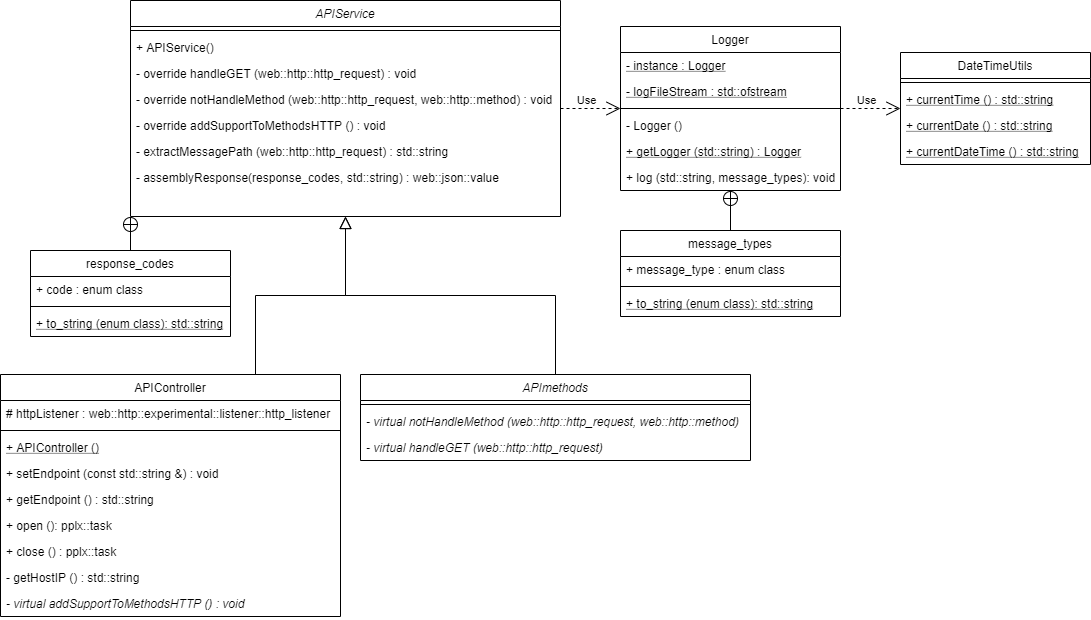

The diagram above was exported from draw.io. Its source (the exported page's mxGraphModel, read from the mxfile embedded in the PNG):
<mxGraphModel dx="1017" dy="520" grid="1" gridSize="10" guides="1" tooltips="1" connect="1" arrows="1" fold="1" page="1" pageScale="1" pageWidth="1169" pageHeight="827" math="0" shadow="0">
  <root>
    <mxCell id="WIyWlLk6GJQsqaUBKTNV-0" />
    <mxCell id="WIyWlLk6GJQsqaUBKTNV-1" parent="WIyWlLk6GJQsqaUBKTNV-0" />
    <mxCell id="zkfFHV4jXpPFQw0GAbJ--0" value="APIService" style="swimlane;fontStyle=2;align=center;verticalAlign=top;childLayout=stackLayout;horizontal=1;startSize=26;horizontalStack=0;resizeParent=1;resizeLast=0;collapsible=1;marginBottom=0;rounded=0;shadow=0;strokeWidth=1;" parent="WIyWlLk6GJQsqaUBKTNV-1" vertex="1">
      <mxGeometry x="170" y="40" width="430" height="216" as="geometry">
        <mxRectangle x="230" y="140" width="160" height="26" as="alternateBounds" />
      </mxGeometry>
    </mxCell>
    <mxCell id="zkfFHV4jXpPFQw0GAbJ--4" value="" style="line;html=1;strokeWidth=1;align=left;verticalAlign=middle;spacingTop=-1;spacingLeft=3;spacingRight=3;rotatable=0;labelPosition=right;points=[];portConstraint=eastwest;" parent="zkfFHV4jXpPFQw0GAbJ--0" vertex="1">
      <mxGeometry y="26" width="430" height="8" as="geometry" />
    </mxCell>
    <mxCell id="zkfFHV4jXpPFQw0GAbJ--5" value="+ APIService()" style="text;align=left;verticalAlign=top;spacingLeft=4;spacingRight=4;overflow=hidden;rotatable=0;points=[[0,0.5],[1,0.5]];portConstraint=eastwest;" parent="zkfFHV4jXpPFQw0GAbJ--0" vertex="1">
      <mxGeometry y="34" width="430" height="26" as="geometry" />
    </mxCell>
    <mxCell id="tsETrAxZ91uNFDC2JJ6T-10" value="- override handleGET (web::http::http_request) : void" style="text;align=left;verticalAlign=top;spacingLeft=4;spacingRight=4;overflow=hidden;rotatable=0;points=[[0,0.5],[1,0.5]];portConstraint=eastwest;" parent="zkfFHV4jXpPFQw0GAbJ--0" vertex="1">
      <mxGeometry y="60" width="430" height="26" as="geometry" />
    </mxCell>
    <mxCell id="tsETrAxZ91uNFDC2JJ6T-9" value="- override notHandleMethod (web::http::http_request, web::http::method) : void" style="text;align=left;verticalAlign=top;spacingLeft=4;spacingRight=4;overflow=hidden;rotatable=0;points=[[0,0.5],[1,0.5]];portConstraint=eastwest;" parent="zkfFHV4jXpPFQw0GAbJ--0" vertex="1">
      <mxGeometry y="86" width="430" height="26" as="geometry" />
    </mxCell>
    <mxCell id="tsETrAxZ91uNFDC2JJ6T-11" value="- override addSupportToMethodsHTTP () : void" style="text;align=left;verticalAlign=top;spacingLeft=4;spacingRight=4;overflow=hidden;rotatable=0;points=[[0,0.5],[1,0.5]];portConstraint=eastwest;" parent="zkfFHV4jXpPFQw0GAbJ--0" vertex="1">
      <mxGeometry y="112" width="430" height="26" as="geometry" />
    </mxCell>
    <mxCell id="tsETrAxZ91uNFDC2JJ6T-12" value="- extractMessagePath (web::http::http_request) : std::string" style="text;align=left;verticalAlign=top;spacingLeft=4;spacingRight=4;overflow=hidden;rotatable=0;points=[[0,0.5],[1,0.5]];portConstraint=eastwest;" parent="zkfFHV4jXpPFQw0GAbJ--0" vertex="1">
      <mxGeometry y="138" width="430" height="26" as="geometry" />
    </mxCell>
    <mxCell id="tsETrAxZ91uNFDC2JJ6T-13" value="- assemblyResponse(response_codes, std::string) : web::json::value" style="text;align=left;verticalAlign=top;spacingLeft=4;spacingRight=4;overflow=hidden;rotatable=0;points=[[0,0.5],[1,0.5]];portConstraint=eastwest;" parent="zkfFHV4jXpPFQw0GAbJ--0" vertex="1">
      <mxGeometry y="164" width="430" height="26" as="geometry" />
    </mxCell>
    <mxCell id="zkfFHV4jXpPFQw0GAbJ--6" value="APIController" style="swimlane;fontStyle=0;align=center;verticalAlign=top;childLayout=stackLayout;horizontal=1;startSize=26;horizontalStack=0;resizeParent=1;resizeLast=0;collapsible=1;marginBottom=0;rounded=0;shadow=0;strokeWidth=1;" parent="WIyWlLk6GJQsqaUBKTNV-1" vertex="1">
      <mxGeometry x="40" y="414" width="340" height="242" as="geometry">
        <mxRectangle x="130" y="380" width="160" height="26" as="alternateBounds" />
      </mxGeometry>
    </mxCell>
    <mxCell id="zkfFHV4jXpPFQw0GAbJ--7" value="# httpListener : web::http::experimental::listener::http_listener" style="text;align=left;verticalAlign=top;spacingLeft=4;spacingRight=4;overflow=hidden;rotatable=0;points=[[0,0.5],[1,0.5]];portConstraint=eastwest;" parent="zkfFHV4jXpPFQw0GAbJ--6" vertex="1">
      <mxGeometry y="26" width="340" height="26" as="geometry" />
    </mxCell>
    <mxCell id="zkfFHV4jXpPFQw0GAbJ--9" value="" style="line;html=1;strokeWidth=1;align=left;verticalAlign=middle;spacingTop=-1;spacingLeft=3;spacingRight=3;rotatable=0;labelPosition=right;points=[];portConstraint=eastwest;" parent="zkfFHV4jXpPFQw0GAbJ--6" vertex="1">
      <mxGeometry y="52" width="340" height="8" as="geometry" />
    </mxCell>
    <mxCell id="tsETrAxZ91uNFDC2JJ6T-8" value="+ APIController ()" style="text;align=left;verticalAlign=top;spacingLeft=4;spacingRight=4;overflow=hidden;rotatable=0;points=[[0,0.5],[1,0.5]];portConstraint=eastwest;fontStyle=4" parent="zkfFHV4jXpPFQw0GAbJ--6" vertex="1">
      <mxGeometry y="60" width="340" height="26" as="geometry" />
    </mxCell>
    <mxCell id="tsETrAxZ91uNFDC2JJ6T-2" value="+ setEndpoint (const std::string &amp;) : void" style="text;align=left;verticalAlign=top;spacingLeft=4;spacingRight=4;overflow=hidden;rotatable=0;points=[[0,0.5],[1,0.5]];portConstraint=eastwest;" parent="zkfFHV4jXpPFQw0GAbJ--6" vertex="1">
      <mxGeometry y="86" width="340" height="26" as="geometry" />
    </mxCell>
    <mxCell id="zkfFHV4jXpPFQw0GAbJ--11" value="+ getEndpoint () : std::string" style="text;align=left;verticalAlign=top;spacingLeft=4;spacingRight=4;overflow=hidden;rotatable=0;points=[[0,0.5],[1,0.5]];portConstraint=eastwest;" parent="zkfFHV4jXpPFQw0GAbJ--6" vertex="1">
      <mxGeometry y="112" width="340" height="26" as="geometry" />
    </mxCell>
    <mxCell id="tsETrAxZ91uNFDC2JJ6T-4" value="+ open (): pplx::task" style="text;align=left;verticalAlign=top;spacingLeft=4;spacingRight=4;overflow=hidden;rotatable=0;points=[[0,0.5],[1,0.5]];portConstraint=eastwest;" parent="zkfFHV4jXpPFQw0GAbJ--6" vertex="1">
      <mxGeometry y="138" width="340" height="26" as="geometry" />
    </mxCell>
    <mxCell id="tsETrAxZ91uNFDC2JJ6T-7" value="+ close () : pplx::task" style="text;align=left;verticalAlign=top;spacingLeft=4;spacingRight=4;overflow=hidden;rotatable=0;points=[[0,0.5],[1,0.5]];portConstraint=eastwest;" parent="zkfFHV4jXpPFQw0GAbJ--6" vertex="1">
      <mxGeometry y="164" width="340" height="26" as="geometry" />
    </mxCell>
    <mxCell id="zkfFHV4jXpPFQw0GAbJ--10" value="- getHostIP () : std::string" style="text;align=left;verticalAlign=top;spacingLeft=4;spacingRight=4;overflow=hidden;rotatable=0;points=[[0,0.5],[1,0.5]];portConstraint=eastwest;fontStyle=0" parent="zkfFHV4jXpPFQw0GAbJ--6" vertex="1">
      <mxGeometry y="190" width="340" height="26" as="geometry" />
    </mxCell>
    <mxCell id="tsETrAxZ91uNFDC2JJ6T-3" value="- virtual addSupportToMethodsHTTP () : void" style="text;align=left;verticalAlign=top;spacingLeft=4;spacingRight=4;overflow=hidden;rotatable=0;points=[[0,0.5],[1,0.5]];portConstraint=eastwest;fontStyle=2" parent="zkfFHV4jXpPFQw0GAbJ--6" vertex="1">
      <mxGeometry y="216" width="340" height="26" as="geometry" />
    </mxCell>
    <mxCell id="zkfFHV4jXpPFQw0GAbJ--12" value="" style="endArrow=block;endSize=10;endFill=0;shadow=0;strokeWidth=1;rounded=0;edgeStyle=elbowEdgeStyle;elbow=vertical;exitX=0.75;exitY=0;exitDx=0;exitDy=0;" parent="WIyWlLk6GJQsqaUBKTNV-1" source="zkfFHV4jXpPFQw0GAbJ--6" target="zkfFHV4jXpPFQw0GAbJ--0" edge="1">
      <mxGeometry width="160" relative="1" as="geometry">
        <mxPoint x="190" y="203" as="sourcePoint" />
        <mxPoint x="190" y="203" as="targetPoint" />
      </mxGeometry>
    </mxCell>
    <mxCell id="zkfFHV4jXpPFQw0GAbJ--13" value="Logger" style="swimlane;fontStyle=0;align=center;verticalAlign=top;childLayout=stackLayout;horizontal=1;startSize=26;horizontalStack=0;resizeParent=1;resizeLast=0;collapsible=1;marginBottom=0;rounded=0;shadow=0;strokeWidth=1;" parent="WIyWlLk6GJQsqaUBKTNV-1" vertex="1">
      <mxGeometry x="660" y="66" width="220" height="164" as="geometry">
        <mxRectangle x="340" y="380" width="170" height="26" as="alternateBounds" />
      </mxGeometry>
    </mxCell>
    <mxCell id="tsETrAxZ91uNFDC2JJ6T-20" value="- instance : Logger" style="text;align=left;verticalAlign=top;spacingLeft=4;spacingRight=4;overflow=hidden;rotatable=0;points=[[0,0.5],[1,0.5]];portConstraint=eastwest;fontStyle=4" parent="zkfFHV4jXpPFQw0GAbJ--13" vertex="1">
      <mxGeometry y="26" width="220" height="26" as="geometry" />
    </mxCell>
    <mxCell id="tsETrAxZ91uNFDC2JJ6T-21" value="- logFileStream : std::ofstream" style="text;align=left;verticalAlign=top;spacingLeft=4;spacingRight=4;overflow=hidden;rotatable=0;points=[[0,0.5],[1,0.5]];portConstraint=eastwest;fontStyle=4" parent="zkfFHV4jXpPFQw0GAbJ--13" vertex="1">
      <mxGeometry y="52" width="220" height="26" as="geometry" />
    </mxCell>
    <mxCell id="zkfFHV4jXpPFQw0GAbJ--15" value="" style="line;html=1;strokeWidth=1;align=left;verticalAlign=middle;spacingTop=-1;spacingLeft=3;spacingRight=3;rotatable=0;labelPosition=right;points=[];portConstraint=eastwest;" parent="zkfFHV4jXpPFQw0GAbJ--13" vertex="1">
      <mxGeometry y="78" width="220" height="8" as="geometry" />
    </mxCell>
    <mxCell id="tsETrAxZ91uNFDC2JJ6T-1" value="- Logger ()" style="text;align=left;verticalAlign=top;spacingLeft=4;spacingRight=4;overflow=hidden;rotatable=0;points=[[0,0.5],[1,0.5]];portConstraint=eastwest;" parent="zkfFHV4jXpPFQw0GAbJ--13" vertex="1">
      <mxGeometry y="86" width="220" height="26" as="geometry" />
    </mxCell>
    <mxCell id="zkfFHV4jXpPFQw0GAbJ--14" value="+ getLogger (std::string) : Logger" style="text;align=left;verticalAlign=top;spacingLeft=4;spacingRight=4;overflow=hidden;rotatable=0;points=[[0,0.5],[1,0.5]];portConstraint=eastwest;fontStyle=4" parent="zkfFHV4jXpPFQw0GAbJ--13" vertex="1">
      <mxGeometry y="112" width="220" height="26" as="geometry" />
    </mxCell>
    <mxCell id="tsETrAxZ91uNFDC2JJ6T-23" value="+ log (std::string, message_types): void" style="text;align=left;verticalAlign=top;spacingLeft=4;spacingRight=4;overflow=hidden;rotatable=0;points=[[0,0.5],[1,0.5]];portConstraint=eastwest;" parent="zkfFHV4jXpPFQw0GAbJ--13" vertex="1">
      <mxGeometry y="138" width="220" height="26" as="geometry" />
    </mxCell>
    <mxCell id="tsETrAxZ91uNFDC2JJ6T-14" value="APImethods" style="swimlane;fontStyle=2;align=center;verticalAlign=top;childLayout=stackLayout;horizontal=1;startSize=26;horizontalStack=0;resizeParent=1;resizeLast=0;collapsible=1;marginBottom=0;rounded=0;shadow=0;strokeWidth=1;" parent="WIyWlLk6GJQsqaUBKTNV-1" vertex="1">
      <mxGeometry x="400" y="414" width="390" height="86" as="geometry">
        <mxRectangle x="340" y="380" width="170" height="26" as="alternateBounds" />
      </mxGeometry>
    </mxCell>
    <mxCell id="tsETrAxZ91uNFDC2JJ6T-15" value="" style="line;html=1;strokeWidth=1;align=left;verticalAlign=middle;spacingTop=-1;spacingLeft=3;spacingRight=3;rotatable=0;labelPosition=right;points=[];portConstraint=eastwest;" parent="tsETrAxZ91uNFDC2JJ6T-14" vertex="1">
      <mxGeometry y="26" width="390" height="8" as="geometry" />
    </mxCell>
    <mxCell id="tsETrAxZ91uNFDC2JJ6T-16" value="- virtual notHandleMethod (web::http::http_request, web::http::method)" style="text;align=left;verticalAlign=top;spacingLeft=4;spacingRight=4;overflow=hidden;rotatable=0;points=[[0,0.5],[1,0.5]];portConstraint=eastwest;fontStyle=2" parent="tsETrAxZ91uNFDC2JJ6T-14" vertex="1">
      <mxGeometry y="34" width="390" height="26" as="geometry" />
    </mxCell>
    <mxCell id="tsETrAxZ91uNFDC2JJ6T-17" value="- virtual handleGET (web::http::http_request)" style="text;align=left;verticalAlign=top;spacingLeft=4;spacingRight=4;overflow=hidden;rotatable=0;points=[[0,0.5],[1,0.5]];portConstraint=eastwest;fontStyle=2" parent="tsETrAxZ91uNFDC2JJ6T-14" vertex="1">
      <mxGeometry y="60" width="390" height="26" as="geometry" />
    </mxCell>
    <mxCell id="tsETrAxZ91uNFDC2JJ6T-19" value="Use" style="endArrow=open;endSize=12;dashed=1;html=1;" parent="WIyWlLk6GJQsqaUBKTNV-1" source="zkfFHV4jXpPFQw0GAbJ--0" target="zkfFHV4jXpPFQw0GAbJ--13" edge="1">
      <mxGeometry x="-0.1429" y="8" width="160" relative="1" as="geometry">
        <mxPoint x="550" y="180" as="sourcePoint" />
        <mxPoint x="710" y="180" as="targetPoint" />
        <mxPoint as="offset" />
      </mxGeometry>
    </mxCell>
    <mxCell id="tsETrAxZ91uNFDC2JJ6T-25" value="" style="endArrow=none;startArrow=circlePlus;endFill=0;startFill=0;endSize=8;html=1;" parent="WIyWlLk6GJQsqaUBKTNV-1" source="zkfFHV4jXpPFQw0GAbJ--13" target="tsETrAxZ91uNFDC2JJ6T-26" edge="1">
      <mxGeometry width="160" relative="1" as="geometry">
        <mxPoint x="330" y="290" as="sourcePoint" />
        <mxPoint x="490" y="290" as="targetPoint" />
      </mxGeometry>
    </mxCell>
    <mxCell id="tsETrAxZ91uNFDC2JJ6T-26" value="message_types" style="swimlane;fontStyle=0;align=center;verticalAlign=top;childLayout=stackLayout;horizontal=1;startSize=26;horizontalStack=0;resizeParent=1;resizeLast=0;collapsible=1;marginBottom=0;rounded=0;shadow=0;strokeWidth=1;" parent="WIyWlLk6GJQsqaUBKTNV-1" vertex="1">
      <mxGeometry x="660" y="270" width="220" height="86" as="geometry">
        <mxRectangle x="340" y="380" width="170" height="26" as="alternateBounds" />
      </mxGeometry>
    </mxCell>
    <mxCell id="tsETrAxZ91uNFDC2JJ6T-24" value="+ message_type : enum class" style="text;align=left;verticalAlign=top;spacingLeft=4;spacingRight=4;overflow=hidden;rotatable=0;points=[[0,0.5],[1,0.5]];portConstraint=eastwest;fontStyle=0" parent="tsETrAxZ91uNFDC2JJ6T-26" vertex="1">
      <mxGeometry y="26" width="220" height="26" as="geometry" />
    </mxCell>
    <mxCell id="tsETrAxZ91uNFDC2JJ6T-30" value="" style="line;html=1;strokeWidth=1;align=left;verticalAlign=middle;spacingTop=-1;spacingLeft=3;spacingRight=3;rotatable=0;labelPosition=right;points=[];portConstraint=eastwest;" parent="tsETrAxZ91uNFDC2JJ6T-26" vertex="1">
      <mxGeometry y="52" width="220" height="8" as="geometry" />
    </mxCell>
    <mxCell id="tsETrAxZ91uNFDC2JJ6T-34" value="+ to_string (enum class): std::string" style="text;align=left;verticalAlign=top;spacingLeft=4;spacingRight=4;overflow=hidden;rotatable=0;points=[[0,0.5],[1,0.5]];portConstraint=eastwest;fontStyle=4" parent="tsETrAxZ91uNFDC2JJ6T-26" vertex="1">
      <mxGeometry y="60" width="220" height="26" as="geometry" />
    </mxCell>
    <mxCell id="tsETrAxZ91uNFDC2JJ6T-35" value="" style="endArrow=block;endSize=10;endFill=0;shadow=0;strokeWidth=1;rounded=0;edgeStyle=elbowEdgeStyle;elbow=vertical;exitX=0.5;exitY=0;exitDx=0;exitDy=0;" parent="WIyWlLk6GJQsqaUBKTNV-1" source="tsETrAxZ91uNFDC2JJ6T-14" target="zkfFHV4jXpPFQw0GAbJ--0" edge="1">
      <mxGeometry width="160" relative="1" as="geometry">
        <mxPoint x="210" y="370" as="sourcePoint" />
        <mxPoint x="260" y="266" as="targetPoint" />
      </mxGeometry>
    </mxCell>
    <mxCell id="tsETrAxZ91uNFDC2JJ6T-50" value="DateTimeUtils" style="swimlane;fontStyle=0;align=center;verticalAlign=top;childLayout=stackLayout;horizontal=1;startSize=26;horizontalStack=0;resizeParent=1;resizeLast=0;collapsible=1;marginBottom=0;rounded=0;shadow=0;strokeWidth=1;" parent="WIyWlLk6GJQsqaUBKTNV-1" vertex="1">
      <mxGeometry x="940" y="92" width="190" height="112" as="geometry">
        <mxRectangle x="340" y="380" width="170" height="26" as="alternateBounds" />
      </mxGeometry>
    </mxCell>
    <mxCell id="tsETrAxZ91uNFDC2JJ6T-52" value="" style="line;html=1;strokeWidth=1;align=left;verticalAlign=middle;spacingTop=-1;spacingLeft=3;spacingRight=3;rotatable=0;labelPosition=right;points=[];portConstraint=eastwest;" parent="tsETrAxZ91uNFDC2JJ6T-50" vertex="1">
      <mxGeometry y="26" width="190" height="8" as="geometry" />
    </mxCell>
    <mxCell id="tsETrAxZ91uNFDC2JJ6T-53" value="+ currentTime () : std::string" style="text;align=left;verticalAlign=top;spacingLeft=4;spacingRight=4;overflow=hidden;rotatable=0;points=[[0,0.5],[1,0.5]];portConstraint=eastwest;fontStyle=4" parent="tsETrAxZ91uNFDC2JJ6T-50" vertex="1">
      <mxGeometry y="34" width="190" height="26" as="geometry" />
    </mxCell>
    <mxCell id="tsETrAxZ91uNFDC2JJ6T-55" value="+ currentDate () : std::string" style="text;align=left;verticalAlign=top;spacingLeft=4;spacingRight=4;overflow=hidden;rotatable=0;points=[[0,0.5],[1,0.5]];portConstraint=eastwest;fontStyle=4" parent="tsETrAxZ91uNFDC2JJ6T-50" vertex="1">
      <mxGeometry y="60" width="190" height="26" as="geometry" />
    </mxCell>
    <mxCell id="tsETrAxZ91uNFDC2JJ6T-56" value="+ currentDateTime () : std::string" style="text;align=left;verticalAlign=top;spacingLeft=4;spacingRight=4;overflow=hidden;rotatable=0;points=[[0,0.5],[1,0.5]];portConstraint=eastwest;fontStyle=4" parent="tsETrAxZ91uNFDC2JJ6T-50" vertex="1">
      <mxGeometry y="86" width="190" height="26" as="geometry" />
    </mxCell>
    <mxCell id="tsETrAxZ91uNFDC2JJ6T-54" value="Use" style="endArrow=open;endSize=12;dashed=1;html=1;" parent="WIyWlLk6GJQsqaUBKTNV-1" source="zkfFHV4jXpPFQw0GAbJ--13" target="tsETrAxZ91uNFDC2JJ6T-50" edge="1">
      <mxGeometry x="-0.1429" y="8" width="160" relative="1" as="geometry">
        <mxPoint x="620" y="158" as="sourcePoint" />
        <mxPoint x="690" y="158" as="targetPoint" />
        <mxPoint as="offset" />
      </mxGeometry>
    </mxCell>
    <mxCell id="IhjE_AlQMCC7-vrTmYeM-0" value="response_codes" style="swimlane;fontStyle=0;align=center;verticalAlign=top;childLayout=stackLayout;horizontal=1;startSize=26;horizontalStack=0;resizeParent=1;resizeLast=0;collapsible=1;marginBottom=0;rounded=0;shadow=0;strokeWidth=1;" vertex="1" parent="WIyWlLk6GJQsqaUBKTNV-1">
      <mxGeometry x="70" y="290" width="200" height="86" as="geometry">
        <mxRectangle x="340" y="380" width="170" height="26" as="alternateBounds" />
      </mxGeometry>
    </mxCell>
    <mxCell id="IhjE_AlQMCC7-vrTmYeM-1" value="+ code : enum class" style="text;align=left;verticalAlign=top;spacingLeft=4;spacingRight=4;overflow=hidden;rotatable=0;points=[[0,0.5],[1,0.5]];portConstraint=eastwest;fontStyle=0" vertex="1" parent="IhjE_AlQMCC7-vrTmYeM-0">
      <mxGeometry y="26" width="200" height="26" as="geometry" />
    </mxCell>
    <mxCell id="IhjE_AlQMCC7-vrTmYeM-2" value="" style="line;html=1;strokeWidth=1;align=left;verticalAlign=middle;spacingTop=-1;spacingLeft=3;spacingRight=3;rotatable=0;labelPosition=right;points=[];portConstraint=eastwest;" vertex="1" parent="IhjE_AlQMCC7-vrTmYeM-0">
      <mxGeometry y="52" width="200" height="8" as="geometry" />
    </mxCell>
    <mxCell id="IhjE_AlQMCC7-vrTmYeM-3" value="+ to_string (enum class): std::string" style="text;align=left;verticalAlign=top;spacingLeft=4;spacingRight=4;overflow=hidden;rotatable=0;points=[[0,0.5],[1,0.5]];portConstraint=eastwest;fontStyle=4" vertex="1" parent="IhjE_AlQMCC7-vrTmYeM-0">
      <mxGeometry y="60" width="200" height="26" as="geometry" />
    </mxCell>
    <mxCell id="IhjE_AlQMCC7-vrTmYeM-4" value="" style="endArrow=none;startArrow=circlePlus;endFill=0;startFill=0;endSize=8;html=1;entryX=0.5;entryY=0;entryDx=0;entryDy=0;exitX=0;exitY=1;exitDx=0;exitDy=0;" edge="1" parent="WIyWlLk6GJQsqaUBKTNV-1" source="zkfFHV4jXpPFQw0GAbJ--0" target="IhjE_AlQMCC7-vrTmYeM-0">
      <mxGeometry width="160" relative="1" as="geometry">
        <mxPoint x="270" y="256" as="sourcePoint" />
        <mxPoint x="790" y="280" as="targetPoint" />
      </mxGeometry>
    </mxCell>
  </root>
</mxGraphModel>